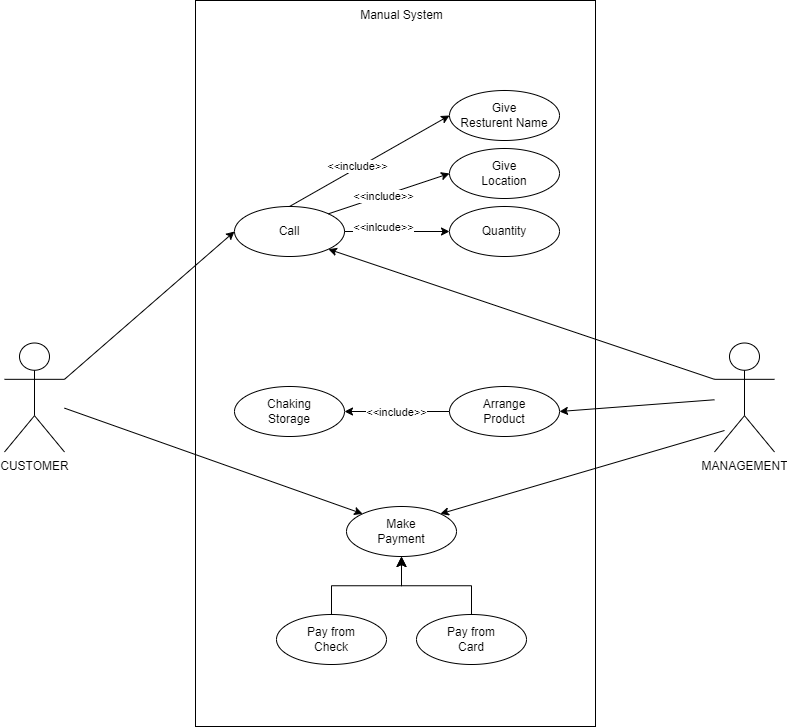

The diagram above was exported from draw.io. Its source (the exported page's mxGraphModel, read from the mxfile embedded in the PNG):
<mxGraphModel dx="1923" dy="1109" grid="1" gridSize="10" guides="1" tooltips="1" connect="1" arrows="1" fold="1" page="1" pageScale="1" pageWidth="850" pageHeight="1100" math="0" shadow="0">
  <root>
    <mxCell id="0" />
    <mxCell id="1" parent="0" />
    <mxCell id="139" value="" style="rounded=0;whiteSpace=wrap;html=1;" vertex="1" parent="1">
      <mxGeometry x="-619" y="187" width="400" height="726" as="geometry" />
    </mxCell>
    <mxCell id="158" style="edgeStyle=none;html=1;exitX=0.5;exitY=0;exitDx=0;exitDy=0;entryX=0;entryY=0.5;entryDx=0;entryDy=0;" edge="1" parent="1" source="140" target="141">
      <mxGeometry relative="1" as="geometry" />
    </mxCell>
    <mxCell id="161" value="&amp;lt;&amp;lt;include&amp;gt;&amp;gt;" style="edgeLabel;html=1;align=center;verticalAlign=middle;resizable=0;points=[];" vertex="1" connectable="0" parent="158">
      <mxGeometry x="-0.1399" y="2" relative="1" as="geometry">
        <mxPoint as="offset" />
      </mxGeometry>
    </mxCell>
    <mxCell id="140" value="Call" style="ellipse;whiteSpace=wrap;html=1;" vertex="1" parent="1">
      <mxGeometry x="-580" y="393" width="110" height="50" as="geometry" />
    </mxCell>
    <mxCell id="141" value="Give &lt;br&gt;Resturent Name" style="ellipse;whiteSpace=wrap;html=1;" vertex="1" parent="1">
      <mxGeometry x="-365" y="277" width="110" height="50" as="geometry" />
    </mxCell>
    <mxCell id="142" value="Give &lt;br&gt;Location" style="ellipse;whiteSpace=wrap;html=1;" vertex="1" parent="1">
      <mxGeometry x="-365" y="335" width="110" height="50" as="geometry" />
    </mxCell>
    <mxCell id="165" style="edgeStyle=none;html=1;exitX=1;exitY=0.5;exitDx=0;exitDy=0;entryX=0;entryY=0.5;entryDx=0;entryDy=0;" edge="1" parent="1" source="140" target="144">
      <mxGeometry relative="1" as="geometry" />
    </mxCell>
    <mxCell id="166" value="&amp;lt;&amp;lt;inlcude&amp;gt;&amp;gt;" style="edgeLabel;html=1;align=center;verticalAlign=middle;resizable=0;points=[];" vertex="1" connectable="0" parent="165">
      <mxGeometry x="-0.2586" relative="1" as="geometry">
        <mxPoint y="-5" as="offset" />
      </mxGeometry>
    </mxCell>
    <mxCell id="144" value="Quantity" style="ellipse;whiteSpace=wrap;html=1;" vertex="1" parent="1">
      <mxGeometry x="-365" y="393" width="110" height="50" as="geometry" />
    </mxCell>
    <mxCell id="163" style="edgeStyle=none;html=1;exitX=0;exitY=0.5;exitDx=0;exitDy=0;entryX=1;entryY=0.5;entryDx=0;entryDy=0;" edge="1" parent="1" source="145" target="146">
      <mxGeometry relative="1" as="geometry" />
    </mxCell>
    <mxCell id="164" value="&amp;lt;&amp;lt;include&amp;gt;&amp;gt;" style="edgeLabel;html=1;align=center;verticalAlign=middle;resizable=0;points=[];" vertex="1" connectable="0" parent="163">
      <mxGeometry x="-0.0919" y="1" relative="1" as="geometry">
        <mxPoint x="-6" y="-1" as="offset" />
      </mxGeometry>
    </mxCell>
    <mxCell id="145" value="Arrange&lt;br&gt;Product" style="ellipse;whiteSpace=wrap;html=1;" vertex="1" parent="1">
      <mxGeometry x="-365" y="573" width="110" height="50" as="geometry" />
    </mxCell>
    <mxCell id="146" value="Chaking&lt;br&gt;Storage" style="ellipse;whiteSpace=wrap;html=1;" vertex="1" parent="1">
      <mxGeometry x="-580" y="573" width="110" height="50" as="geometry" />
    </mxCell>
    <mxCell id="147" value="Make&lt;br&gt;Payment&lt;span style=&quot;color: rgba(0, 0, 0, 0); font-family: monospace; font-size: 0px; text-align: start;&quot;&gt;%3CmxGraphModel%3E%3Croot%3E%3CmxCell%20id%3D%220%22%2F%3E%3CmxCell%20id%3D%221%22%20parent%3D%220%22%2F%3E%3CmxCell%20id%3D%222%22%20value%3D%22Arrange%26lt%3Bbr%26gt%3BProduct%22%20style%3D%22ellipse%3BwhiteSpace%3Dwrap%3Bhtml%3D1%3B%22%20vertex%3D%221%22%20parent%3D%221%22%3E%3CmxGeometry%20x%3D%22-400%22%20y%3D%22550%22%20width%3D%22110%22%20height%3D%2250%22%20as%3D%22geometry%22%2F%3E%3C%2FmxCell%3E%3C%2Froot%3E%3C%2FmxGraphModel%3E&lt;/span&gt;" style="ellipse;whiteSpace=wrap;html=1;" vertex="1" parent="1">
      <mxGeometry x="-468" y="693" width="110" height="50" as="geometry" />
    </mxCell>
    <mxCell id="148" value="Pay from&lt;br&gt;Check" style="ellipse;whiteSpace=wrap;html=1;" vertex="1" parent="1">
      <mxGeometry x="-538" y="801" width="110" height="50" as="geometry" />
    </mxCell>
    <mxCell id="149" value="Pay from&lt;br&gt;Card" style="ellipse;whiteSpace=wrap;html=1;" vertex="1" parent="1">
      <mxGeometry x="-398" y="801" width="110" height="50" as="geometry" />
    </mxCell>
    <mxCell id="150" value="" style="edgeStyle=elbowEdgeStyle;elbow=vertical;endArrow=classic;html=1;curved=0;rounded=0;endSize=8;startSize=8;exitX=0.5;exitY=0;exitDx=0;exitDy=0;entryX=0.5;entryY=1;entryDx=0;entryDy=0;" edge="1" parent="1" source="148" target="147">
      <mxGeometry width="50" height="50" relative="1" as="geometry">
        <mxPoint x="-538" y="758" as="sourcePoint" />
        <mxPoint x="-488" y="708" as="targetPoint" />
      </mxGeometry>
    </mxCell>
    <mxCell id="151" value="" style="edgeStyle=elbowEdgeStyle;elbow=vertical;endArrow=classic;html=1;curved=0;rounded=0;endSize=8;startSize=8;exitX=0.5;exitY=0;exitDx=0;exitDy=0;entryX=0.5;entryY=1;entryDx=0;entryDy=0;" edge="1" parent="1" source="149" target="147">
      <mxGeometry width="50" height="50" relative="1" as="geometry">
        <mxPoint x="-358" y="733" as="sourcePoint" />
        <mxPoint x="-308" y="683" as="targetPoint" />
      </mxGeometry>
    </mxCell>
    <mxCell id="155" style="edgeStyle=none;html=1;exitX=1;exitY=0.3333333333333333;exitDx=0;exitDy=0;exitPerimeter=0;entryX=0;entryY=0.5;entryDx=0;entryDy=0;" edge="1" parent="1" source="152" target="140">
      <mxGeometry relative="1" as="geometry" />
    </mxCell>
    <mxCell id="152" value="CUSTOMER" style="shape=umlActor;verticalLabelPosition=bottom;verticalAlign=top;html=1;outlineConnect=0;" vertex="1" parent="1">
      <mxGeometry x="-810" y="529.5" width="60" height="109" as="geometry" />
    </mxCell>
    <mxCell id="167" style="edgeStyle=none;html=1;exitX=0;exitY=0.3333333333333333;exitDx=0;exitDy=0;exitPerimeter=0;entryX=1;entryY=1;entryDx=0;entryDy=0;" edge="1" parent="1" source="154" target="140">
      <mxGeometry relative="1" as="geometry">
        <mxPoint x="-470" y="527" as="targetPoint" />
      </mxGeometry>
    </mxCell>
    <mxCell id="154" value="MANAGEMENT" style="shape=umlActor;verticalLabelPosition=bottom;verticalAlign=top;html=1;outlineConnect=0;" vertex="1" parent="1">
      <mxGeometry x="-100" y="529.5" width="60" height="109" as="geometry" />
    </mxCell>
    <mxCell id="157" value="" style="endArrow=classic;html=1;entryX=0;entryY=0;entryDx=0;entryDy=0;" edge="1" parent="1" source="152" target="147">
      <mxGeometry width="50" height="50" relative="1" as="geometry">
        <mxPoint x="-720" y="622.5" as="sourcePoint" />
        <mxPoint x="-670" y="572.5" as="targetPoint" />
      </mxGeometry>
    </mxCell>
    <mxCell id="159" value="" style="endArrow=classic;html=1;exitX=1;exitY=0;exitDx=0;exitDy=0;entryX=0;entryY=0.5;entryDx=0;entryDy=0;" edge="1" parent="1" source="140" target="142">
      <mxGeometry width="50" height="50" relative="1" as="geometry">
        <mxPoint x="-460" y="417" as="sourcePoint" />
        <mxPoint x="-410" y="367" as="targetPoint" />
      </mxGeometry>
    </mxCell>
    <mxCell id="162" value="&amp;lt;&amp;lt;include&amp;gt;&amp;gt;" style="edgeLabel;html=1;align=center;verticalAlign=middle;resizable=0;points=[];" vertex="1" connectable="0" parent="159">
      <mxGeometry x="-0.1023" relative="1" as="geometry">
        <mxPoint as="offset" />
      </mxGeometry>
    </mxCell>
    <mxCell id="168" value="" style="endArrow=classic;html=1;entryX=1;entryY=0.5;entryDx=0;entryDy=0;" edge="1" parent="1" source="154" target="145">
      <mxGeometry width="50" height="50" relative="1" as="geometry">
        <mxPoint x="-400" y="627" as="sourcePoint" />
        <mxPoint x="-350" y="577" as="targetPoint" />
      </mxGeometry>
    </mxCell>
    <mxCell id="169" value="" style="endArrow=classic;html=1;entryX=1;entryY=0;entryDx=0;entryDy=0;" edge="1" parent="1" target="147">
      <mxGeometry width="50" height="50" relative="1" as="geometry">
        <mxPoint x="-90" y="617" as="sourcePoint" />
        <mxPoint x="-250" y="577" as="targetPoint" />
      </mxGeometry>
    </mxCell>
    <mxCell id="170" value="Manual System" style="text;html=1;align=center;verticalAlign=middle;resizable=0;points=[];autosize=1;strokeColor=none;fillColor=none;" vertex="1" parent="1">
      <mxGeometry x="-468" y="187" width="110" height="30" as="geometry" />
    </mxCell>
  </root>
</mxGraphModel>